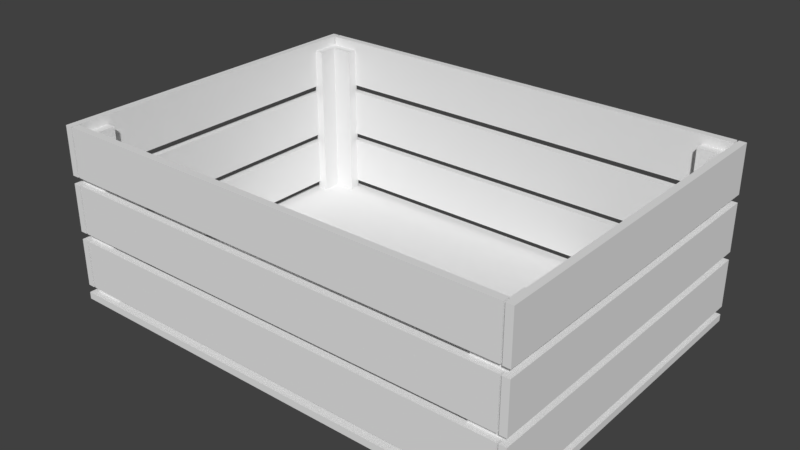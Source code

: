 # Source: Crate.blend  (saved by Blender 2.78.0; exported with 4.5.12 LTS)
import bpy
from mathutils import Matrix  # noqa: F401  (used for matrix-valued properties, if any)

bpy.ops.wm.read_factory_settings(use_empty=True)
scene = bpy.context.scene
scene.name = 'Scene'

# ---- collections
col_collection_1 = bpy.data.collections.new('Collection 1'); scene.collection.children.link(col_collection_1)

# ---- world
world_world = bpy.data.worlds.new('World'); scene.world = world_world
world_world.color = (0.05088, 0.05088, 0.05088)
world_world.use_sun_shadow = False
world_world.sun_shadow_jitter_overblur = 0.0
world_world.cycles.sampling_method = 'MANUAL'

# ---- meshes
me_cube_002 = bpy.data.meshes.new('Cube.002')
me_cube_002.from_pydata([(0.4942, -0.3713, 0.1392), (0.4942, -0.356, 0.1392), (-0.4934, -0.3713, 0.1392), (-0.4934, -0.356, 0.1392), (0.4942, -0.3713, 0.03437), (0.4942, -0.356, 0.03437), (-0.4934, -0.3713, 0.03437), (-0.4934, -0.356, 0.03437), (0.4942, -0.3713, 0.2611), (0.4942, -0.356, 0.2611), (-0.4934, -0.3713, 0.2611), (-0.4934, -0.356, 0.2611), (0.4942, -0.3713, 0.1562), (0.4942, -0.356, 0.1562), (-0.4934, -0.3713, 0.1562), (-0.4934, -0.356, 0.1562), (0.4942, -0.3713, 0.3829), (0.4942, -0.356, 0.3829), (-0.4934, -0.3713, 0.3829), (-0.4934, -0.356, 0.3829), (0.4942, -0.3713, 0.278), (0.4942, -0.356, 0.278), (-0.4934, -0.3713, 0.278), (-0.4934, -0.356, 0.278), (0.4942, 0.3566, 0.3829), (0.4942, 0.3718, 0.3829), (-0.4934, 0.3566, 0.3829), (-0.4934, 0.3718, 0.3829), (0.4942, 0.3566, 0.278), (0.4942, 0.3718, 0.278), (-0.4934, 0.3566, 0.278), (-0.4934, 0.3718, 0.278), (0.4942, 0.3566, 0.2611), (0.4942, 0.3718, 0.2611), (-0.4934, 0.3566, 0.2611), (-0.4934, 0.3718, 0.2611), (0.4942, 0.3566, 0.1562), (0.4942, 0.3718, 0.1562), (-0.4934, 0.3566, 0.1562), (-0.4934, 0.3718, 0.1562), (0.4942, 0.3566, 0.1392), (0.4942, 0.3718, 0.1392), (-0.4934, 0.3566, 0.1392), (-0.4934, 0.3718, 0.1392), (0.4942, 0.3566, 0.03437), (0.4942, 0.3718, 0.03437), (-0.4934, 0.3566, 0.03437), (-0.4934, 0.3718, 0.03437), (-0.5122, -0.372, 0.1392), (-0.497, -0.372, 0.1392), (-0.5122, 0.3714, 0.1392), (-0.497, 0.3714, 0.1392), (-0.5122, -0.372, 0.03437), (-0.497, -0.372, 0.03437), (-0.5122, 0.3714, 0.03437), (-0.497, 0.3714, 0.03437), (-0.5122, -0.372, 0.2611), (-0.497, -0.372, 0.2611), (-0.5122, 0.3714, 0.2611), (-0.497, 0.3714, 0.2611), (-0.5122, -0.372, 0.1562), (-0.497, -0.372, 0.1562), (-0.5122, 0.3714, 0.1562), (-0.497, 0.3714, 0.1562), (-0.5122, -0.372, 0.3829), (-0.497, -0.372, 0.3829), (-0.5122, 0.3714, 0.3829), (-0.497, 0.3714, 0.3829), (-0.5122, -0.372, 0.278), (-0.497, -0.372, 0.278), (-0.5122, 0.3714, 0.278), (-0.497, 0.3714, 0.278), (0.4979, -0.372, 0.3829), (0.5131, -0.372, 0.3829), (0.4979, 0.3714, 0.3829), (0.5131, 0.3714, 0.3829), (0.4979, -0.372, 0.278), (0.5131, -0.372, 0.278), (0.4979, 0.3714, 0.278), (0.5131, 0.3714, 0.278), (0.4979, -0.372, 0.2611), (0.5131, -0.372, 0.2611), (0.4979, 0.3714, 0.2611), (0.5131, 0.3714, 0.2611), (0.4979, -0.372, 0.1562), (0.5131, -0.372, 0.1562), (0.4979, 0.3714, 0.1562), (0.5131, 0.3714, 0.1562), (0.4979, -0.372, 0.1392), (0.5131, -0.372, 0.1392), (0.4979, 0.3714, 0.1392), (0.5131, 0.3714, 0.1392), (0.4979, -0.372, 0.03437), (0.5131, -0.372, 0.03437), (0.4979, 0.3714, 0.03437), (0.5131, 0.3714, 0.03437), (0.4993, -0.3338, 0.007529), (0.4993, -0.3338, 0.363), (0.4993, -0.3579, 0.007529), (0.4993, -0.3579, 0.363), (0.4306, -0.3338, 0.007529), (0.4306, -0.3338, 0.363), (0.4306, -0.3579, 0.007529), (0.4306, -0.3579, 0.363), (0.4765, -0.3579, 0.007529), (0.4765, -0.3579, 0.363), (0.4765, -0.3338, 0.007529), (0.4765, -0.3338, 0.363), (0.4993, -0.2923, 0.007529), (0.4993, -0.2923, 0.363), (0.4765, -0.2923, 0.363), (0.4765, -0.2923, 0.007529), (-0.4771, -0.3578, 0.007529), (-0.4771, -0.3578, 0.363), (-0.5012, -0.3578, 0.007529), (-0.5012, -0.3578, 0.363), (-0.4771, -0.2891, 0.007529), (-0.4771, -0.2891, 0.363), (-0.5012, -0.2891, 0.007529), (-0.5012, -0.2891, 0.363), (-0.5012, -0.335, 0.007529), (-0.5012, -0.335, 0.363), (-0.4771, -0.335, 0.007529), (-0.4771, -0.335, 0.363), (-0.4355, -0.3578, 0.007529), (-0.4355, -0.3578, 0.363), (-0.4355, -0.335, 0.363), (-0.4355, -0.335, 0.007529), (0.4753, 0.3593, 0.007529), (0.4753, 0.3593, 0.363), (0.4994, 0.3593, 0.007529), (0.4994, 0.3593, 0.363), (0.4753, 0.2907, 0.007529), (0.4753, 0.2907, 0.363), (0.4994, 0.2907, 0.007529), (0.4994, 0.2907, 0.363), (0.4994, 0.3366, 0.007529), (0.4994, 0.3366, 0.363), (0.4753, 0.3366, 0.007529), (0.4753, 0.3366, 0.363), (0.4338, 0.3593, 0.007529), (0.4338, 0.3593, 0.363), (0.4338, 0.3366, 0.363), (0.4338, 0.3366, 0.007529), (-0.501, 0.3354, 0.007529), (-0.501, 0.3354, 0.363), (-0.501, 0.3595, 0.007529), (-0.501, 0.3595, 0.363), (-0.4324, 0.3354, 0.007529), (-0.4324, 0.3354, 0.363), (-0.4324, 0.3595, 0.007529), (-0.4324, 0.3595, 0.363), (-0.4783, 0.3595, 0.007529), (-0.4783, 0.3595, 0.363), (-0.4783, 0.3354, 0.007529), (-0.4783, 0.3354, 0.363), (-0.501, 0.2938, 0.007529), (-0.501, 0.2938, 0.363), (-0.4783, 0.2938, 0.363), (-0.4783, 0.2938, 0.007529), (-0.5137, -0.372, 0.001218), (-0.5137, -0.372, 0.01649), (-0.5137, 0.3714, 0.001218), (-0.5137, 0.3714, 0.01649), (0.5127, -0.372, 0.001218), (0.5127, -0.372, 0.01649), (0.5127, 0.3714, 0.001218), (0.5127, 0.3714, 0.01649)], [], [(0, 1, 3, 2), (2, 3, 7, 6), (6, 7, 5, 4), (4, 5, 1, 0), (2, 6, 4, 0), (7, 3, 1, 5), (8, 9, 11, 10), (10, 11, 15, 14), (14, 15, 13, 12), (12, 13, 9, 8), (10, 14, 12, 8), (15, 11, 9, 13), (16, 17, 19, 18), (18, 19, 23, 22), (22, 23, 21, 20), (20, 21, 17, 16), (18, 22, 20, 16), (23, 19, 17, 21), (24, 25, 27, 26), (26, 27, 31, 30), (30, 31, 29, 28), (28, 29, 25, 24), (26, 30, 28, 24), (31, 27, 25, 29), (32, 33, 35, 34), (34, 35, 39, 38), (38, 39, 37, 36), (36, 37, 33, 32), (34, 38, 36, 32), (39, 35, 33, 37), (40, 41, 43, 42), (42, 43, 47, 46), (46, 47, 45, 44), (44, 45, 41, 40), (42, 46, 44, 40), (47, 43, 41, 45), (48, 49, 51, 50), (50, 51, 55, 54), (54, 55, 53, 52), (52, 53, 49, 48), (50, 54, 52, 48), (55, 51, 49, 53), (56, 57, 59, 58), (58, 59, 63, 62), (62, 63, 61, 60), (60, 61, 57, 56), (58, 62, 60, 56), (63, 59, 57, 61), (64, 65, 67, 66), (66, 67, 71, 70), (70, 71, 69, 68), (68, 69, 65, 64), (66, 70, 68, 64), (71, 67, 65, 69), (72, 73, 75, 74), (74, 75, 79, 78), (78, 79, 77, 76), (76, 77, 73, 72), (74, 78, 76, 72), (79, 75, 73, 77), (80, 81, 83, 82), (82, 83, 87, 86), (86, 87, 85, 84), (84, 85, 81, 80), (82, 86, 84, 80), (87, 83, 81, 85), (88, 89, 91, 90), (90, 91, 95, 94), (94, 95, 93, 92), (92, 93, 89, 88), (90, 94, 92, 88), (95, 91, 89, 93), (96, 97, 99, 98), (104, 105, 103, 102), (102, 103, 101, 100), (107, 97, 109, 110), (105, 99, 97, 107), (103, 105, 107, 101), (100, 101, 107, 106), (98, 99, 105, 104), (111, 110, 109, 108), (106, 107, 110, 111), (97, 96, 108, 109), (112, 113, 115, 114), (120, 121, 119, 118), (118, 119, 117, 116), (123, 113, 125, 126), (121, 115, 113, 123), (119, 121, 123, 117), (116, 117, 123, 122), (114, 115, 121, 120), (127, 126, 125, 124), (122, 123, 126, 127), (113, 112, 124, 125), (128, 129, 131, 130), (136, 137, 135, 134), (134, 135, 133, 132), (139, 129, 141, 142), (137, 131, 129, 139), (135, 137, 139, 133), (132, 133, 139, 138), (130, 131, 137, 136), (143, 142, 141, 140), (138, 139, 142, 143), (129, 128, 140, 141), (144, 145, 147, 146), (152, 153, 151, 150), (150, 151, 149, 148), (155, 145, 157, 158), (153, 147, 145, 155), (151, 153, 155, 149), (148, 149, 155, 154), (146, 147, 153, 152), (159, 158, 157, 156), (154, 155, 158, 159), (145, 144, 156, 157), (160, 161, 163, 162), (162, 163, 167, 166), (166, 167, 165, 164), (164, 165, 161, 160), (162, 166, 164, 160), (167, 163, 161, 165)])
me_cube_002.use_remesh_preserve_volume = False
me_cube_002.use_remesh_preserve_attributes = False
me_cube_002.use_mirror_vertex_groups = False
me_cube_002.update()

# ---- objects
ob_crate = bpy.data.objects.new('Crate', me_cube_002)

# ---- transforms, parenting, visibility, modifiers, constraints
ob_crate.location = (0.0, 0.0, 0.0)
ob_crate.lineart.crease_threshold = 0.0

# ---- collection membership
col_collection_1.objects.link(ob_crate)

# ---- scene / render settings (as saved in the file)
scene.frame_start = 1; scene.frame_end = 250; scene.frame_set(1)
scene.render.engine = 'BLENDER_EEVEE_NEXT'
scene.render.resolution_percentage = 50
scene.render.dither_intensity = 0.0
scene.cycles.use_denoising = False
scene.cycles.samples = 128
scene.cycles.sampling_pattern = 'TABULATED_SOBOL'
scene.cycles.light_sampling_threshold = 0.0
scene.cycles.use_adaptive_sampling = False
scene.cycles.use_light_tree = False
scene.cycles.blur_glossy = 0.0
scene.cycles.sample_clamp_indirect = 0.0
scene.view_settings.view_transform = 'Standard'
bpy.context.view_layer.update()

# ---- added for rendering (the .blend has no active camera and no usable light): camera, sun
cam_auto = bpy.data.cameras.new('AutoCamera')
cam_auto.lens = 50.0
cam_auto.sensor_width = 36.0
cam_auto.clip_end = 1000.0
ob_auto_camera = bpy.data.objects.new('AutoCamera', cam_auto)
scene.collection.objects.link(ob_auto_camera)
ob_auto_camera.location = (1.22483, -1.47021, 1.17216)
ob_auto_camera.rotation_euler = (1.09748, -7.21219e-08, 0.694738)
scene.camera = ob_auto_camera
light_auto_sun = bpy.data.lights.new('AutoSun', 'SUN')
light_auto_sun.energy = 3.0
light_auto_sun.angle = 0.0523599
ob_auto_sun = bpy.data.objects.new('AutoSun', light_auto_sun)
scene.collection.objects.link(ob_auto_sun)
ob_auto_sun.rotation_euler = (0.872665, 0.174533, 0.523599)
bpy.context.view_layer.update()
